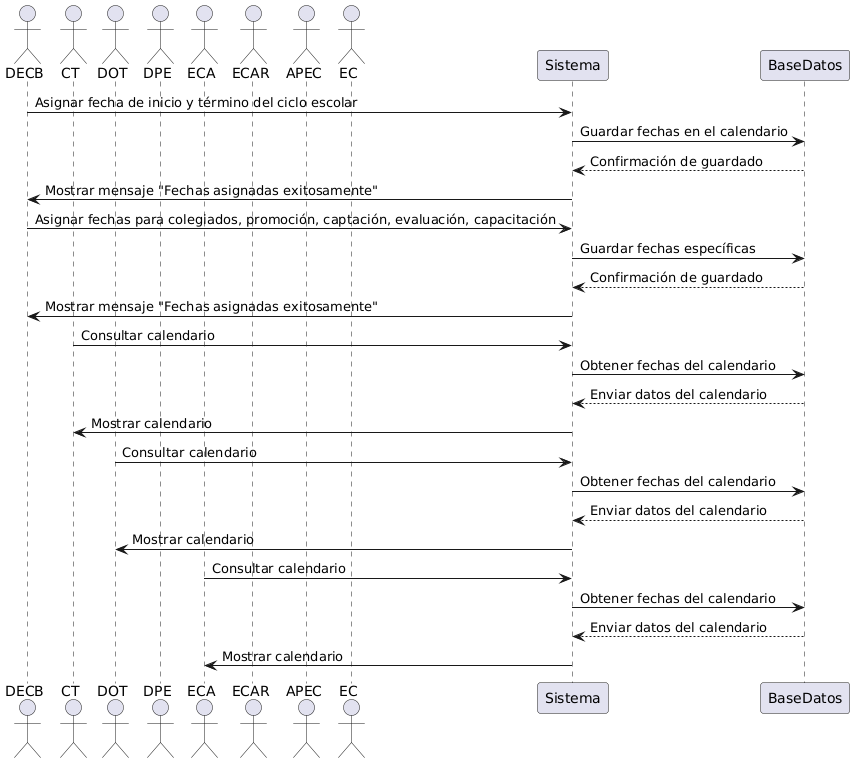

The diagram above was rendered by PlantUML. Its source (embedded in the PNG):
@startuml
actor DECB
actor CT
actor DOT
actor DPE
actor ECA
actor ECAR
actor APEC
actor EC
participant Sistema
participant BaseDatos

DECB -> Sistema: Asignar fecha de inicio y término del ciclo escolar
Sistema -> BaseDatos: Guardar fechas en el calendario
BaseDatos --> Sistema: Confirmación de guardado
Sistema -> DECB: Mostrar mensaje "Fechas asignadas exitosamente"

DECB -> Sistema: Asignar fechas para colegiados, promoción, captación, evaluación, capacitación
Sistema -> BaseDatos: Guardar fechas específicas
BaseDatos --> Sistema: Confirmación de guardado
Sistema -> DECB: Mostrar mensaje "Fechas asignadas exitosamente"

CT -> Sistema: Consultar calendario
Sistema -> BaseDatos: Obtener fechas del calendario
BaseDatos --> Sistema: Enviar datos del calendario
Sistema -> CT: Mostrar calendario

DOT -> Sistema: Consultar calendario
Sistema -> BaseDatos: Obtener fechas del calendario
BaseDatos --> Sistema: Enviar datos del calendario
Sistema -> DOT: Mostrar calendario

ECA -> Sistema: Consultar calendario
Sistema -> BaseDatos: Obtener fechas del calendario
BaseDatos --> Sistema: Enviar datos del calendario
Sistema -> ECA: Mostrar calendario
@enduml